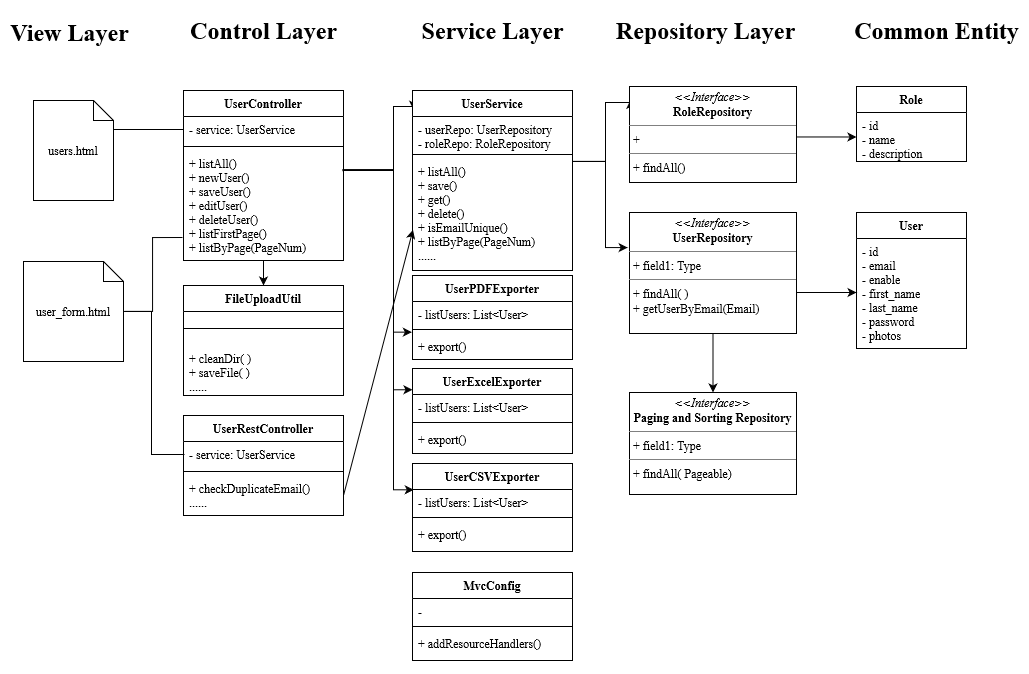

The diagram above was exported from draw.io. Its source (the exported page's mxGraphModel, read from the mxfile embedded in the PNG):
<mxGraphModel dx="1021" dy="518" grid="1" gridSize="10" guides="1" tooltips="1" connect="1" arrows="1" fold="1" page="1" pageScale="1" pageWidth="850" pageHeight="1100" math="0" shadow="0">
  <root>
    <mxCell id="0" />
    <mxCell id="1" parent="0" />
    <mxCell id="BdCmiZHw6eiB1v-CK6LW-1" style="edgeStyle=orthogonalEdgeStyle;rounded=0;orthogonalLoop=1;jettySize=auto;html=1;entryX=0;entryY=0.5;entryDx=0;entryDy=0;endArrow=none;endFill=0;fontFamily=Times New Roman;" edge="1" parent="1" source="BdCmiZHw6eiB1v-CK6LW-2" target="BdCmiZHw6eiB1v-CK6LW-13">
      <mxGeometry relative="1" as="geometry">
        <Array as="points">
          <mxPoint x="210" y="137" />
          <mxPoint x="210" y="137" />
        </Array>
        <mxPoint x="288" y="164" as="targetPoint" />
      </mxGeometry>
    </mxCell>
    <mxCell id="BdCmiZHw6eiB1v-CK6LW-2" value="users.html" style="shape=note;size=20;whiteSpace=wrap;html=1;fontFamily=Times New Roman;" vertex="1" parent="1">
      <mxGeometry x="163" y="108" width="80" height="100" as="geometry" />
    </mxCell>
    <mxCell id="BdCmiZHw6eiB1v-CK6LW-3" style="edgeStyle=orthogonalEdgeStyle;rounded=0;orthogonalLoop=1;jettySize=auto;html=1;endArrow=none;endFill=0;fontFamily=Times New Roman;" edge="1" parent="1" source="BdCmiZHw6eiB1v-CK6LW-5">
      <mxGeometry relative="1" as="geometry">
        <Array as="points">
          <mxPoint x="282" y="319" />
          <mxPoint x="282" y="245" />
        </Array>
        <mxPoint x="312" y="245" as="targetPoint" />
      </mxGeometry>
    </mxCell>
    <mxCell id="BdCmiZHw6eiB1v-CK6LW-4" style="edgeStyle=orthogonalEdgeStyle;rounded=0;orthogonalLoop=1;jettySize=auto;html=1;endArrow=none;endFill=0;entryX=0;entryY=0.5;entryDx=0;entryDy=0;fontFamily=Times New Roman;" edge="1" parent="1">
      <mxGeometry relative="1" as="geometry">
        <mxPoint x="313.9999999999998" y="461.9999999999999" as="targetPoint" />
        <mxPoint x="254.00000000000023" y="318.9411764705882" as="sourcePoint" />
        <Array as="points">
          <mxPoint x="281" y="319" />
          <mxPoint x="281" y="462" />
        </Array>
      </mxGeometry>
    </mxCell>
    <mxCell id="BdCmiZHw6eiB1v-CK6LW-5" value="user_form.html" style="shape=note;size=20;whiteSpace=wrap;html=1;fontFamily=Times New Roman;" vertex="1" parent="1">
      <mxGeometry x="153" y="269" width="100" height="100" as="geometry" />
    </mxCell>
    <mxCell id="BdCmiZHw6eiB1v-CK6LW-6" value="View Layer" style="text;strokeColor=none;fillColor=none;html=1;fontSize=24;fontStyle=1;verticalAlign=middle;align=center;fontFamily=Times New Roman;" vertex="1" parent="1">
      <mxGeometry x="149" y="20" width="100" height="40" as="geometry" />
    </mxCell>
    <mxCell id="BdCmiZHw6eiB1v-CK6LW-7" value="Control Layer" style="text;strokeColor=none;fillColor=none;html=1;fontSize=24;fontStyle=1;verticalAlign=middle;align=center;fontFamily=Times New Roman;" vertex="1" parent="1">
      <mxGeometry x="343" y="18" width="100" height="40" as="geometry" />
    </mxCell>
    <mxCell id="BdCmiZHw6eiB1v-CK6LW-8" style="edgeStyle=orthogonalEdgeStyle;rounded=0;orthogonalLoop=1;jettySize=auto;html=1;entryX=0.006;entryY=0.107;entryDx=0;entryDy=0;entryPerimeter=0;fontFamily=Times New Roman;" edge="1" parent="1" source="BdCmiZHw6eiB1v-CK6LW-12" target="BdCmiZHw6eiB1v-CK6LW-23">
      <mxGeometry relative="1" as="geometry">
        <Array as="points">
          <mxPoint x="523" y="178" />
          <mxPoint x="523" y="114" />
        </Array>
      </mxGeometry>
    </mxCell>
    <mxCell id="BdCmiZHw6eiB1v-CK6LW-9" style="edgeStyle=orthogonalEdgeStyle;rounded=0;orthogonalLoop=1;jettySize=auto;html=1;entryX=-0.004;entryY=0.831;entryDx=0;entryDy=0;entryPerimeter=0;fontFamily=Times New Roman;" edge="1" parent="1" source="BdCmiZHw6eiB1v-CK6LW-12" target="BdCmiZHw6eiB1v-CK6LW-29">
      <mxGeometry relative="1" as="geometry">
        <Array as="points">
          <mxPoint x="523" y="178" />
          <mxPoint x="523" y="340" />
        </Array>
      </mxGeometry>
    </mxCell>
    <mxCell id="BdCmiZHw6eiB1v-CK6LW-10" style="edgeStyle=orthogonalEdgeStyle;rounded=0;orthogonalLoop=1;jettySize=auto;html=1;entryX=0;entryY=0.25;entryDx=0;entryDy=0;fontFamily=Times New Roman;" edge="1" parent="1" source="BdCmiZHw6eiB1v-CK6LW-12" target="BdCmiZHw6eiB1v-CK6LW-31">
      <mxGeometry relative="1" as="geometry">
        <Array as="points">
          <mxPoint x="523" y="178" />
          <mxPoint x="523" y="397" />
        </Array>
      </mxGeometry>
    </mxCell>
    <mxCell id="BdCmiZHw6eiB1v-CK6LW-11" style="edgeStyle=orthogonalEdgeStyle;rounded=0;orthogonalLoop=1;jettySize=auto;html=1;entryX=0.008;entryY=0.013;entryDx=0;entryDy=0;entryPerimeter=0;exitX=0.996;exitY=0.191;exitDx=0;exitDy=0;exitPerimeter=0;fontFamily=Times New Roman;" edge="1" parent="1" source="BdCmiZHw6eiB1v-CK6LW-15" target="BdCmiZHw6eiB1v-CK6LW-36">
      <mxGeometry relative="1" as="geometry">
        <Array as="points">
          <mxPoint x="523" y="177" />
          <mxPoint x="523" y="497" />
        </Array>
      </mxGeometry>
    </mxCell>
    <mxCell id="qsJH6clBTq1j8rsozar_-5" style="edgeStyle=orthogonalEdgeStyle;rounded=0;orthogonalLoop=1;jettySize=auto;html=1;entryX=0.5;entryY=0;entryDx=0;entryDy=0;fontFamily=Times New Roman;" edge="1" parent="1" source="BdCmiZHw6eiB1v-CK6LW-12" target="qsJH6clBTq1j8rsozar_-1">
      <mxGeometry relative="1" as="geometry" />
    </mxCell>
    <mxCell id="BdCmiZHw6eiB1v-CK6LW-12" value="UserController" style="swimlane;fontStyle=1;align=center;verticalAlign=top;childLayout=stackLayout;horizontal=1;startSize=26;horizontalStack=0;resizeParent=1;resizeParentMax=0;resizeLast=0;collapsible=1;marginBottom=0;fontFamily=Times New Roman;" vertex="1" parent="1">
      <mxGeometry x="313" y="98" width="160" height="170" as="geometry" />
    </mxCell>
    <mxCell id="BdCmiZHw6eiB1v-CK6LW-13" value="- service: UserService" style="text;strokeColor=none;fillColor=none;align=left;verticalAlign=top;spacingLeft=4;spacingRight=4;overflow=hidden;rotatable=0;points=[[0,0.5],[1,0.5]];portConstraint=eastwest;fontFamily=Times New Roman;" vertex="1" parent="BdCmiZHw6eiB1v-CK6LW-12">
      <mxGeometry y="26" width="160" height="26" as="geometry" />
    </mxCell>
    <mxCell id="BdCmiZHw6eiB1v-CK6LW-14" value="" style="line;strokeWidth=1;fillColor=none;align=left;verticalAlign=middle;spacingTop=-1;spacingLeft=3;spacingRight=3;rotatable=0;labelPosition=right;points=[];portConstraint=eastwest;fontFamily=Times New Roman;" vertex="1" parent="BdCmiZHw6eiB1v-CK6LW-12">
      <mxGeometry y="52" width="160" height="8" as="geometry" />
    </mxCell>
    <mxCell id="BdCmiZHw6eiB1v-CK6LW-15" value="+ listAll()&#10;+ newUser()&#10;+ saveUser()&#10;+ editUser()&#10;+ deleteUser()&#10;+ listFirstPage()&#10;+ listByPage(PageNum)&#10; &#10;" style="text;strokeColor=none;fillColor=none;align=left;verticalAlign=top;spacingLeft=4;spacingRight=4;overflow=hidden;rotatable=0;points=[[0,0.5],[1,0.5]];portConstraint=eastwest;fontFamily=Times New Roman;" vertex="1" parent="BdCmiZHw6eiB1v-CK6LW-12">
      <mxGeometry y="60" width="160" height="110" as="geometry" />
    </mxCell>
    <mxCell id="BdCmiZHw6eiB1v-CK6LW-16" value="UserRestController" style="swimlane;fontStyle=1;align=center;verticalAlign=top;childLayout=stackLayout;horizontal=1;startSize=26;horizontalStack=0;resizeParent=1;resizeParentMax=0;resizeLast=0;collapsible=1;marginBottom=0;fontFamily=Times New Roman;" vertex="1" parent="1">
      <mxGeometry x="313" y="423" width="160" height="100" as="geometry" />
    </mxCell>
    <mxCell id="BdCmiZHw6eiB1v-CK6LW-17" value="- service: UserService" style="text;strokeColor=none;fillColor=none;align=left;verticalAlign=top;spacingLeft=4;spacingRight=4;overflow=hidden;rotatable=0;points=[[0,0.5],[1,0.5]];portConstraint=eastwest;fontFamily=Times New Roman;" vertex="1" parent="BdCmiZHw6eiB1v-CK6LW-16">
      <mxGeometry y="26" width="160" height="26" as="geometry" />
    </mxCell>
    <mxCell id="BdCmiZHw6eiB1v-CK6LW-18" value="" style="line;strokeWidth=1;fillColor=none;align=left;verticalAlign=middle;spacingTop=-1;spacingLeft=3;spacingRight=3;rotatable=0;labelPosition=right;points=[];portConstraint=eastwest;fontFamily=Times New Roman;" vertex="1" parent="BdCmiZHw6eiB1v-CK6LW-16">
      <mxGeometry y="52" width="160" height="8" as="geometry" />
    </mxCell>
    <mxCell id="BdCmiZHw6eiB1v-CK6LW-19" value="+ checkDuplicateEmail()&#10;......&#10;" style="text;strokeColor=none;fillColor=none;align=left;verticalAlign=top;spacingLeft=4;spacingRight=4;overflow=hidden;rotatable=0;points=[[0,0.5],[1,0.5]];portConstraint=eastwest;fontFamily=Times New Roman;" vertex="1" parent="BdCmiZHw6eiB1v-CK6LW-16">
      <mxGeometry y="60" width="160" height="40" as="geometry" />
    </mxCell>
    <mxCell id="BdCmiZHw6eiB1v-CK6LW-20" value="Service Layer" style="text;strokeColor=none;fillColor=none;html=1;fontSize=24;fontStyle=1;verticalAlign=middle;align=center;fontFamily=Times New Roman;" vertex="1" parent="1">
      <mxGeometry x="572" y="18" width="100" height="40" as="geometry" />
    </mxCell>
    <mxCell id="BdCmiZHw6eiB1v-CK6LW-21" style="edgeStyle=orthogonalEdgeStyle;rounded=0;orthogonalLoop=1;jettySize=auto;html=1;entryX=0.006;entryY=0.139;entryDx=0;entryDy=0;entryPerimeter=0;fontFamily=Times New Roman;" edge="1" parent="1" source="BdCmiZHw6eiB1v-CK6LW-23" target="BdCmiZHw6eiB1v-CK6LW-41">
      <mxGeometry relative="1" as="geometry">
        <Array as="points">
          <mxPoint x="735" y="169" />
          <mxPoint x="735" y="110" />
        </Array>
      </mxGeometry>
    </mxCell>
    <mxCell id="BdCmiZHw6eiB1v-CK6LW-22" style="edgeStyle=orthogonalEdgeStyle;rounded=0;orthogonalLoop=1;jettySize=auto;html=1;fontFamily=Times New Roman;entryX=-0.011;entryY=0.29;entryDx=0;entryDy=0;entryPerimeter=0;" edge="1" parent="1" source="BdCmiZHw6eiB1v-CK6LW-23" target="BdCmiZHw6eiB1v-CK6LW-43">
      <mxGeometry relative="1" as="geometry">
        <Array as="points">
          <mxPoint x="735" y="169" />
          <mxPoint x="735" y="255" />
        </Array>
        <mxPoint x="750" y="315" as="targetPoint" />
      </mxGeometry>
    </mxCell>
    <mxCell id="BdCmiZHw6eiB1v-CK6LW-23" value="UserService" style="swimlane;fontStyle=1;align=center;verticalAlign=top;childLayout=stackLayout;horizontal=1;startSize=26;horizontalStack=0;resizeParent=1;resizeParentMax=0;resizeLast=0;collapsible=1;marginBottom=0;fontFamily=Times New Roman;" vertex="1" parent="1">
      <mxGeometry x="542" y="98" width="160" height="180" as="geometry" />
    </mxCell>
    <mxCell id="BdCmiZHw6eiB1v-CK6LW-24" value="- userRepo: UserRepository&#10;- roleRepo: RoleRepository" style="text;strokeColor=none;fillColor=none;align=left;verticalAlign=top;spacingLeft=4;spacingRight=4;overflow=hidden;rotatable=0;points=[[0,0.5],[1,0.5]];portConstraint=eastwest;fontFamily=Times New Roman;" vertex="1" parent="BdCmiZHw6eiB1v-CK6LW-23">
      <mxGeometry y="26" width="160" height="34" as="geometry" />
    </mxCell>
    <mxCell id="BdCmiZHw6eiB1v-CK6LW-25" value="" style="line;strokeWidth=1;fillColor=none;align=left;verticalAlign=middle;spacingTop=-1;spacingLeft=3;spacingRight=3;rotatable=0;labelPosition=right;points=[];portConstraint=eastwest;fontFamily=Times New Roman;" vertex="1" parent="BdCmiZHw6eiB1v-CK6LW-23">
      <mxGeometry y="60" width="160" height="8" as="geometry" />
    </mxCell>
    <mxCell id="BdCmiZHw6eiB1v-CK6LW-26" value="+ listAll()&#10;+ save()&#10;+ get()&#10;+ delete()&#10;+ isEmailUnique()&#10;+ listByPage(PageNum)&#10;......&#10;" style="text;strokeColor=none;fillColor=none;align=left;verticalAlign=top;spacingLeft=4;spacingRight=4;overflow=hidden;rotatable=0;points=[[0,0.5],[1,0.5]];portConstraint=eastwest;fontFamily=Times New Roman;" vertex="1" parent="BdCmiZHw6eiB1v-CK6LW-23">
      <mxGeometry y="68" width="160" height="112" as="geometry" />
    </mxCell>
    <mxCell id="BdCmiZHw6eiB1v-CK6LW-27" value="UserPDFExporter" style="swimlane;fontStyle=1;align=center;verticalAlign=top;childLayout=stackLayout;horizontal=1;startSize=26;horizontalStack=0;resizeParent=1;resizeParentMax=0;resizeLast=0;collapsible=1;marginBottom=0;fontFamily=Times New Roman;" vertex="1" parent="1">
      <mxGeometry x="542" y="283" width="160" height="84" as="geometry" />
    </mxCell>
    <mxCell id="BdCmiZHw6eiB1v-CK6LW-28" value="- listUsers: List&lt;User&gt;" style="text;strokeColor=none;fillColor=none;align=left;verticalAlign=top;spacingLeft=4;spacingRight=4;overflow=hidden;rotatable=0;points=[[0,0.5],[1,0.5]];portConstraint=eastwest;fontFamily=Times New Roman;" vertex="1" parent="BdCmiZHw6eiB1v-CK6LW-27">
      <mxGeometry y="26" width="160" height="24" as="geometry" />
    </mxCell>
    <mxCell id="BdCmiZHw6eiB1v-CK6LW-29" value="" style="line;strokeWidth=1;fillColor=none;align=left;verticalAlign=middle;spacingTop=-1;spacingLeft=3;spacingRight=3;rotatable=0;labelPosition=right;points=[];portConstraint=eastwest;fontFamily=Times New Roman;" vertex="1" parent="BdCmiZHw6eiB1v-CK6LW-27">
      <mxGeometry y="50" width="160" height="8" as="geometry" />
    </mxCell>
    <mxCell id="BdCmiZHw6eiB1v-CK6LW-30" value="+ export()&#10;" style="text;strokeColor=none;fillColor=none;align=left;verticalAlign=top;spacingLeft=4;spacingRight=4;overflow=hidden;rotatable=0;points=[[0,0.5],[1,0.5]];portConstraint=eastwest;fontFamily=Times New Roman;" vertex="1" parent="BdCmiZHw6eiB1v-CK6LW-27">
      <mxGeometry y="58" width="160" height="26" as="geometry" />
    </mxCell>
    <mxCell id="BdCmiZHw6eiB1v-CK6LW-31" value="UserExcelExporter" style="swimlane;fontStyle=1;align=center;verticalAlign=top;childLayout=stackLayout;horizontal=1;startSize=26;horizontalStack=0;resizeParent=1;resizeParentMax=0;resizeLast=0;collapsible=1;marginBottom=0;fontFamily=Times New Roman;" vertex="1" parent="1">
      <mxGeometry x="542" y="376" width="160" height="85" as="geometry" />
    </mxCell>
    <mxCell id="BdCmiZHw6eiB1v-CK6LW-32" value="- listUsers: List&lt;User&gt;" style="text;strokeColor=none;fillColor=none;align=left;verticalAlign=top;spacingLeft=4;spacingRight=4;overflow=hidden;rotatable=0;points=[[0,0.5],[1,0.5]];portConstraint=eastwest;fontFamily=Times New Roman;" vertex="1" parent="BdCmiZHw6eiB1v-CK6LW-31">
      <mxGeometry y="26" width="160" height="24" as="geometry" />
    </mxCell>
    <mxCell id="BdCmiZHw6eiB1v-CK6LW-33" value="" style="line;strokeWidth=1;fillColor=none;align=left;verticalAlign=middle;spacingTop=-1;spacingLeft=3;spacingRight=3;rotatable=0;labelPosition=right;points=[];portConstraint=eastwest;fontFamily=Times New Roman;" vertex="1" parent="BdCmiZHw6eiB1v-CK6LW-31">
      <mxGeometry y="50" width="160" height="8" as="geometry" />
    </mxCell>
    <mxCell id="BdCmiZHw6eiB1v-CK6LW-34" value="+ export()&#10;" style="text;strokeColor=none;fillColor=none;align=left;verticalAlign=top;spacingLeft=4;spacingRight=4;overflow=hidden;rotatable=0;points=[[0,0.5],[1,0.5]];portConstraint=eastwest;fontFamily=Times New Roman;" vertex="1" parent="BdCmiZHw6eiB1v-CK6LW-31">
      <mxGeometry y="58" width="160" height="27" as="geometry" />
    </mxCell>
    <mxCell id="BdCmiZHw6eiB1v-CK6LW-35" value="UserCSVExporter" style="swimlane;fontStyle=1;align=center;verticalAlign=top;childLayout=stackLayout;horizontal=1;startSize=26;horizontalStack=0;resizeParent=1;resizeParentMax=0;resizeLast=0;collapsible=1;marginBottom=0;fontFamily=Times New Roman;" vertex="1" parent="1">
      <mxGeometry x="542" y="471" width="160" height="88" as="geometry" />
    </mxCell>
    <mxCell id="BdCmiZHw6eiB1v-CK6LW-36" value="- listUsers: List&lt;User&gt;" style="text;strokeColor=none;fillColor=none;align=left;verticalAlign=top;spacingLeft=4;spacingRight=4;overflow=hidden;rotatable=0;points=[[0,0.5],[1,0.5]];portConstraint=eastwest;fontFamily=Times New Roman;" vertex="1" parent="BdCmiZHw6eiB1v-CK6LW-35">
      <mxGeometry y="26" width="160" height="24" as="geometry" />
    </mxCell>
    <mxCell id="BdCmiZHw6eiB1v-CK6LW-37" value="" style="line;strokeWidth=1;fillColor=none;align=left;verticalAlign=middle;spacingTop=-1;spacingLeft=3;spacingRight=3;rotatable=0;labelPosition=right;points=[];portConstraint=eastwest;fontFamily=Times New Roman;" vertex="1" parent="BdCmiZHw6eiB1v-CK6LW-35">
      <mxGeometry y="50" width="160" height="8" as="geometry" />
    </mxCell>
    <mxCell id="BdCmiZHw6eiB1v-CK6LW-38" value="+ export()&#10;" style="text;strokeColor=none;fillColor=none;align=left;verticalAlign=top;spacingLeft=4;spacingRight=4;overflow=hidden;rotatable=0;points=[[0,0.5],[1,0.5]];portConstraint=eastwest;fontFamily=Times New Roman;" vertex="1" parent="BdCmiZHw6eiB1v-CK6LW-35">
      <mxGeometry y="58" width="160" height="30" as="geometry" />
    </mxCell>
    <mxCell id="BdCmiZHw6eiB1v-CK6LW-39" value="Repository Layer" style="text;strokeColor=none;fillColor=none;html=1;fontSize=24;fontStyle=1;verticalAlign=middle;align=center;fontFamily=Times New Roman;" vertex="1" parent="1">
      <mxGeometry x="785" y="18" width="100" height="40" as="geometry" />
    </mxCell>
    <mxCell id="BdCmiZHw6eiB1v-CK6LW-40" style="edgeStyle=orthogonalEdgeStyle;rounded=0;orthogonalLoop=1;jettySize=auto;html=1;entryX=0;entryY=0.5;entryDx=0;entryDy=0;fontFamily=Times New Roman;" edge="1" parent="1" source="BdCmiZHw6eiB1v-CK6LW-41" target="BdCmiZHw6eiB1v-CK6LW-45">
      <mxGeometry relative="1" as="geometry">
        <Array as="points">
          <mxPoint x="962" y="145" />
        </Array>
      </mxGeometry>
    </mxCell>
    <mxCell id="BdCmiZHw6eiB1v-CK6LW-41" value="&lt;p style=&quot;margin:0px;margin-top:4px;text-align:center;&quot;&gt;&lt;i&gt;&amp;lt;&amp;lt;Interface&amp;gt;&amp;gt;&lt;/i&gt;&lt;br&gt;&lt;b&gt;RoleRepository&lt;/b&gt;&lt;/p&gt;&lt;hr size=&quot;1&quot;&gt;&lt;p style=&quot;margin:0px;margin-left:4px;&quot;&gt;+&lt;br&gt;&lt;/p&gt;&lt;hr size=&quot;1&quot;&gt;&lt;p style=&quot;margin:0px;margin-left:4px;&quot;&gt;+ findAll()&lt;br&gt;&lt;/p&gt;" style="verticalAlign=top;align=left;overflow=fill;fontSize=12;fontFamily=Times New Roman;html=1;" vertex="1" parent="1">
      <mxGeometry x="759" y="94" width="167" height="96" as="geometry" />
    </mxCell>
    <mxCell id="BdCmiZHw6eiB1v-CK6LW-42" style="edgeStyle=orthogonalEdgeStyle;rounded=0;orthogonalLoop=1;jettySize=auto;html=1;entryX=0;entryY=0.5;entryDx=0;entryDy=0;fontFamily=Times New Roman;exitX=1;exitY=0.75;exitDx=0;exitDy=0;" edge="1" parent="1" source="BdCmiZHw6eiB1v-CK6LW-43" target="BdCmiZHw6eiB1v-CK6LW-47">
      <mxGeometry relative="1" as="geometry">
        <Array as="points">
          <mxPoint x="926" y="300" />
          <mxPoint x="986" y="300" />
        </Array>
      </mxGeometry>
    </mxCell>
    <mxCell id="qsJH6clBTq1j8rsozar_-11" style="edgeStyle=orthogonalEdgeStyle;rounded=0;orthogonalLoop=1;jettySize=auto;html=1;entryX=0.5;entryY=0;entryDx=0;entryDy=0;fontFamily=Times New Roman;" edge="1" parent="1" source="BdCmiZHw6eiB1v-CK6LW-43" target="qsJH6clBTq1j8rsozar_-10">
      <mxGeometry relative="1" as="geometry" />
    </mxCell>
    <mxCell id="BdCmiZHw6eiB1v-CK6LW-43" value="&lt;p style=&quot;margin:0px;margin-top:4px;text-align:center;&quot;&gt;&lt;i&gt;&amp;lt;&amp;lt;Interface&amp;gt;&amp;gt;&lt;/i&gt;&lt;br&gt;&lt;b&gt;UserRepository&lt;/b&gt;&lt;/p&gt;&lt;hr size=&quot;1&quot;&gt;&lt;p style=&quot;margin:0px;margin-left:4px;&quot;&gt;+ field1: Type&lt;br&gt;&lt;/p&gt;&lt;hr size=&quot;1&quot;&gt;&lt;p style=&quot;margin:0px;margin-left:4px;&quot;&gt;+ findAll( )&lt;br&gt;+ getUserByEmail(Email)&lt;/p&gt;" style="verticalAlign=top;align=left;overflow=fill;fontSize=12;fontFamily=Times New Roman;html=1;" vertex="1" parent="1">
      <mxGeometry x="759" y="220" width="167" height="121" as="geometry" />
    </mxCell>
    <mxCell id="BdCmiZHw6eiB1v-CK6LW-44" value="Role" style="swimlane;fontStyle=1;align=center;verticalAlign=top;childLayout=stackLayout;horizontal=1;startSize=26;horizontalStack=0;resizeParent=1;resizeParentMax=0;resizeLast=0;collapsible=1;marginBottom=0;fontFamily=Times New Roman;" vertex="1" parent="1">
      <mxGeometry x="986" y="94" width="110" height="75" as="geometry" />
    </mxCell>
    <mxCell id="BdCmiZHw6eiB1v-CK6LW-45" value="- id&#10;- name&#10;- description&#10;" style="text;strokeColor=none;fillColor=none;align=left;verticalAlign=top;spacingLeft=4;spacingRight=4;overflow=hidden;rotatable=0;points=[[0,0.5],[1,0.5]];portConstraint=eastwest;fontFamily=Times New Roman;" vertex="1" parent="BdCmiZHw6eiB1v-CK6LW-44">
      <mxGeometry y="26" width="110" height="49" as="geometry" />
    </mxCell>
    <mxCell id="BdCmiZHw6eiB1v-CK6LW-46" value="User" style="swimlane;fontStyle=1;align=center;verticalAlign=top;childLayout=stackLayout;horizontal=1;startSize=26;horizontalStack=0;resizeParent=1;resizeParentMax=0;resizeLast=0;collapsible=1;marginBottom=0;fontFamily=Times New Roman;" vertex="1" parent="1">
      <mxGeometry x="986" y="220" width="110" height="136" as="geometry" />
    </mxCell>
    <mxCell id="BdCmiZHw6eiB1v-CK6LW-47" value="- id&#10;- email&#10;- enable&#10;- first_name&#10;- last_name&#10;- password&#10;- photos&#10;&#10;&#10;" style="text;strokeColor=none;fillColor=none;align=left;verticalAlign=top;spacingLeft=4;spacingRight=4;overflow=hidden;rotatable=0;points=[[0,0.5],[1,0.5]];portConstraint=eastwest;fontFamily=Times New Roman;" vertex="1" parent="BdCmiZHw6eiB1v-CK6LW-46">
      <mxGeometry y="26" width="110" height="110" as="geometry" />
    </mxCell>
    <mxCell id="BdCmiZHw6eiB1v-CK6LW-48" value="" style="endArrow=classic;html=1;rounded=0;fontFamily=Times New Roman;fontSize=12;fontColor=#000000;strokeColor=#000000;strokeWidth=1;exitX=1;exitY=0.5;exitDx=0;exitDy=0;entryX=0.003;entryY=0.637;entryDx=0;entryDy=0;entryPerimeter=0;" edge="1" parent="1" source="BdCmiZHw6eiB1v-CK6LW-19" target="BdCmiZHw6eiB1v-CK6LW-26">
      <mxGeometry width="50" height="50" relative="1" as="geometry">
        <mxPoint x="430" y="355" as="sourcePoint" />
        <mxPoint x="480" y="305" as="targetPoint" />
      </mxGeometry>
    </mxCell>
    <mxCell id="BdCmiZHw6eiB1v-CK6LW-49" value="Common Entity" style="text;strokeColor=none;fillColor=none;html=1;fontSize=24;fontStyle=1;verticalAlign=middle;align=center;fontFamily=Times New Roman;" vertex="1" parent="1">
      <mxGeometry x="1016" y="18" width="100" height="40" as="geometry" />
    </mxCell>
    <mxCell id="qsJH6clBTq1j8rsozar_-1" value="FileUploadUtil" style="swimlane;fontStyle=1;align=center;verticalAlign=top;childLayout=stackLayout;horizontal=1;startSize=26;horizontalStack=0;resizeParent=1;resizeParentMax=0;resizeLast=0;collapsible=1;marginBottom=0;fontFamily=Times New Roman;" vertex="1" parent="1">
      <mxGeometry x="313" y="293" width="160" height="110" as="geometry" />
    </mxCell>
    <mxCell id="qsJH6clBTq1j8rsozar_-3" value="" style="line;strokeWidth=1;fillColor=none;align=left;verticalAlign=middle;spacingTop=-1;spacingLeft=3;spacingRight=3;rotatable=0;labelPosition=right;points=[];portConstraint=eastwest;fontFamily=Times New Roman;" vertex="1" parent="qsJH6clBTq1j8rsozar_-1">
      <mxGeometry y="26" width="160" height="34" as="geometry" />
    </mxCell>
    <mxCell id="qsJH6clBTq1j8rsozar_-4" value="+ cleanDir( )&#10;+ saveFile( )&#10;......&#10;" style="text;strokeColor=none;fillColor=none;align=left;verticalAlign=top;spacingLeft=4;spacingRight=4;overflow=hidden;rotatable=0;points=[[0,0.5],[1,0.5]];portConstraint=eastwest;fontFamily=Times New Roman;" vertex="1" parent="qsJH6clBTq1j8rsozar_-1">
      <mxGeometry y="60" width="160" height="50" as="geometry" />
    </mxCell>
    <mxCell id="qsJH6clBTq1j8rsozar_-6" value="MvcConfig" style="swimlane;fontStyle=1;align=center;verticalAlign=top;childLayout=stackLayout;horizontal=1;startSize=26;horizontalStack=0;resizeParent=1;resizeParentMax=0;resizeLast=0;collapsible=1;marginBottom=0;fontFamily=Times New Roman;" vertex="1" parent="1">
      <mxGeometry x="542" y="580" width="160" height="88" as="geometry" />
    </mxCell>
    <mxCell id="qsJH6clBTq1j8rsozar_-7" value="- " style="text;strokeColor=none;fillColor=none;align=left;verticalAlign=top;spacingLeft=4;spacingRight=4;overflow=hidden;rotatable=0;points=[[0,0.5],[1,0.5]];portConstraint=eastwest;fontFamily=Times New Roman;" vertex="1" parent="qsJH6clBTq1j8rsozar_-6">
      <mxGeometry y="26" width="160" height="24" as="geometry" />
    </mxCell>
    <mxCell id="qsJH6clBTq1j8rsozar_-8" value="" style="line;strokeWidth=1;fillColor=none;align=left;verticalAlign=middle;spacingTop=-1;spacingLeft=3;spacingRight=3;rotatable=0;labelPosition=right;points=[];portConstraint=eastwest;fontFamily=Times New Roman;" vertex="1" parent="qsJH6clBTq1j8rsozar_-6">
      <mxGeometry y="50" width="160" height="8" as="geometry" />
    </mxCell>
    <mxCell id="qsJH6clBTq1j8rsozar_-9" value="+ addResourceHandlers()&#10;" style="text;strokeColor=none;fillColor=none;align=left;verticalAlign=top;spacingLeft=4;spacingRight=4;overflow=hidden;rotatable=0;points=[[0,0.5],[1,0.5]];portConstraint=eastwest;fontFamily=Times New Roman;" vertex="1" parent="qsJH6clBTq1j8rsozar_-6">
      <mxGeometry y="58" width="160" height="30" as="geometry" />
    </mxCell>
    <mxCell id="qsJH6clBTq1j8rsozar_-10" value="&lt;p style=&quot;margin:0px;margin-top:4px;text-align:center;&quot;&gt;&lt;i&gt;&amp;lt;&amp;lt;Interface&amp;gt;&amp;gt;&lt;/i&gt;&lt;br&gt;&lt;b&gt;Paging and Sorting Repository&lt;/b&gt;&lt;/p&gt;&lt;hr size=&quot;1&quot;&gt;&lt;p style=&quot;margin:0px;margin-left:4px;&quot;&gt;+ field1: Type&lt;br&gt;&lt;/p&gt;&lt;hr size=&quot;1&quot;&gt;&lt;p style=&quot;margin:0px;margin-left:4px;&quot;&gt;+ findAll( Pageable)&lt;br&gt;&lt;/p&gt;" style="verticalAlign=top;align=left;overflow=fill;fontSize=12;fontFamily=Times New Roman;html=1;" vertex="1" parent="1">
      <mxGeometry x="759" y="400" width="167" height="102" as="geometry" />
    </mxCell>
  </root>
</mxGraphModel>